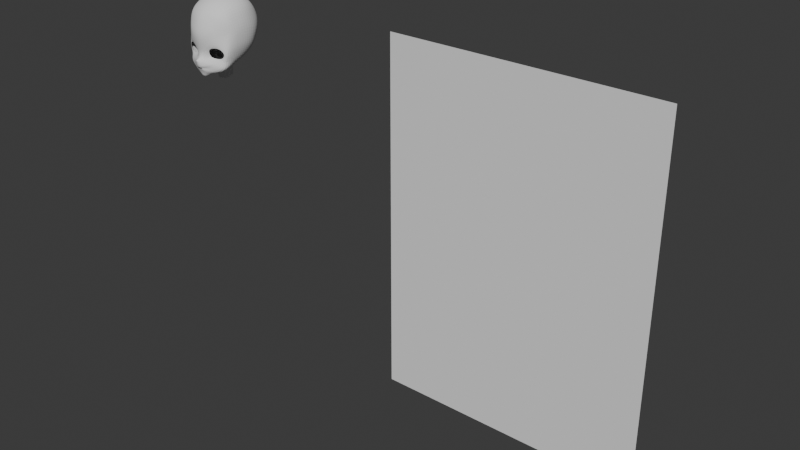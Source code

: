 # Source: fusako001.blend  (saved by Blender 4.2.66; exported with 4.5.12 LTS)
import bpy
from mathutils import Matrix  # noqa: F401  (used for matrix-valued properties, if any)

bpy.ops.wm.read_factory_settings(use_empty=True)
scene = bpy.context.scene
scene.name = 'Scene'

# ---- collections
col_collection = bpy.data.collections.new('Collection'); scene.collection.children.link(col_collection)

# ---- world
world_world = bpy.data.worlds.new('World'); scene.world = world_world
world_world.use_nodes = True; world_world.node_tree.nodes.clear()
_N = world_world.node_tree.nodes; _L = world_world.node_tree.links
n0 = _N.new('ShaderNodeOutputWorld'); n0.name = 'World Output'; n0.location = (300, 300)
n1 = _N.new('ShaderNodeBackground'); n1.name = 'Background'; n1.location = (10, 300)
n1.inputs[0].default_value = (0.05088, 0.05088, 0.05088, 1.0)
_L.new(n1.outputs[0], n0.inputs[0])
n0.is_active_output = True
world_world.color = (0.05088, 0.05088, 0.05088)
world_world.sun_shadow_jitter_overblur = 0.0

# ---- meshes
me_plane = bpy.data.meshes.new('Plane')
me_plane.from_pydata([(-1.0, -1.0, 0.0), (1.0, -1.0, 0.0), (-1.0, 1.0, 0.0), (1.0, 1.0, 0.0)], [], [(0, 1, 3, 2)])
_uv = me_plane.uv_layers.new(name='UVMap')
_uv.uv.foreach_set('vector', [0.0, 0.0, 1.0, 0.0, 1.0, 1.0, 0.0, 1.0])
me_plane.update()
me_circle = bpy.data.meshes.new('Circle')
me_circle.from_pydata([(0.04949, -0.09979, 1.038), (0.03247, -0.1073, 1.034), (0.02822, -0.1042, 1.019), (0.03034, -0.09807, 1.004), (0.05116, -0.09078, 1.0), (0.07078, -0.08588, 1.002), (0.08248, -0.08395, 1.019), (0.06794, -0.09181, 1.037), (0.05455, -0.1042, 1.048), (0.02722, -0.1135, 1.042), (0.01999, -0.109, 1.02), (0.02031, -0.1096, 1.0), (0.05852, -0.09544, 0.9913), (0.08365, -0.08436, 0.9903), (0.09, -0.08092, 1.02), (0.07345, -0.09012, 1.047), (0.0, -0.1267, 0.9709), (0.004598, -0.1271, 0.9716), (0.01328, -0.1219, 0.9684), (0.00646, -0.1245, 0.967), (0.0, -0.1245, 0.9675), (0.0, -0.1312, 0.9774), (0.009918, -0.1292, 0.9767), (0.0297, -0.1109, 0.9711), (0.02259, -0.1176, 0.9595), (0.0, -0.117, 0.9546), (0.0, -0.1184, 1.037), (0.0, -0.1137, 1.02), (0.0, -0.1194, 1.003), (0.01369, -0.1247, 0.9909), (0.0, -0.1385, 0.9971), (0.06949, -0.09271, 0.951), (0.0, -0.1126, 0.9346), (0.03221, -0.09884, 0.9454), (0.0521, -0.1012, 0.9798), (0.08744, -0.09082, 0.9682), (0.08365, -0.04346, 0.9917), (0.094, -0.04601, 1.033), (0.06435, -0.04901, 0.9637), (0.0, -0.1052, 0.9359), (0.03505, -0.05396, 0.9523), (0.07416, -0.04532, 0.9766), (0.05352, -0.1061, 1.088), (0.02862, -0.1198, 1.079), (0.08543, -0.07139, 1.084), (0.0, -0.1255, 1.071), (0.09112, -0.06754, 1.055), (0.09528, -0.03986, 1.06), (0.0, -0.1351, 0.9927), (0.003408, -0.1334, 0.9945), (0.0, -0.1314, 0.9993), (0.003426, -0.1276, 0.9963), (0.0034, -0.1329, 0.9917), (0.003269, -0.1245, 0.9672), (0.01067, -0.1179, 0.9551), (0.01302, -0.108, 0.9393), (0.01319, -0.1055, 0.9397), (0.0377, -0.09495, 1.002), (0.03836, -0.1027, 0.9947), (0.008485, -0.1247, 0.9708), (0.02237, -0.1207, 0.9741), (0.03477, -0.114, 0.9844), (0.05802, -0.08912, 1.139), (0.03011, -0.1017, 1.141), (0.0, -0.111, 1.138), (0.07916, -0.007541, 1.166), (0.04163, -0.005245, 1.191), (0.0, -0.007136, 1.201), (0.05503, 0.06843, 1.155), (0.03015, 0.07437, 1.163), (0.0, 0.07419, 1.168), (0.06247, 0.09113, 1.078), (0.03015, 0.1054, 1.08), (0.0, 0.1089, 1.083), (0.05418, 0.06338, 1.016), (0.02816, 0.07282, 1.014), (0.0, 0.07489, 1.011), (0.01846, 0.004087, 0.9245), (0.02797, 0.04806, 0.9902), (0.0, 0.04612, 0.9875), (0.0999, 0.00115, 1.097), (0.02951, -0.1132, 1.106), (0.0, -0.1223, 1.1), (0.05462, -0.09949, 1.113), (0.0321, 0.09882, 1.118), (0.0, 0.1028, 1.122), (0.05843, 0.09063, 1.115), (0.0928, -0.002365, 1.129), (0.0438, -0.04702, 1.181), (0.0, -0.04994, 1.189), (0.0748, -0.04501, 1.162), (0.0986, -0.0433, 1.088), (0.09118, -0.04629, 1.125), (0.09024, 0.004041, 1.026), (0.03621, 0.03398, 1.188), (0.0, 0.03261, 1.198), (0.074, 0.03334, 1.164), (0.09238, 0.04696, 1.079), (0.08391, 0.04274, 1.125), (0.08017, 0.04126, 1.019), (0.0, -0.08307, 1.171), (0.08482, -0.07233, 1.12), (0.03421, -0.07773, 1.168), (0.06977, -0.06979, 1.151), (0.03015, 0.08687, 1.041), (0.0, 0.09045, 1.044), (0.05841, 0.07972, 1.042), (0.09804, 0.003507, 1.049), (0.08601, 0.04661, 1.045), (0.0, 0.01225, 0.927), (0.0, 0.009262, 0.9611), (0.0199, 0.0006128, 0.958), (0.02714, -0.01374, 0.9192), (0.02925, -0.01827, 0.9512), (0.02351, -0.02673, 0.9153), (0.02533, -0.03203, 0.9463), (0.01357, -0.03624, 0.9124), (0.01463, -0.04211, 0.9427), (0.0, -0.03972, 0.9113), (0.0, -0.0458, 0.9413), (0.0, 0.01433, 0.9694), (0.02606, 0.004729, 0.9655), (0.03831, -0.01822, 0.9567), (0.03318, -0.03624, 0.9503), (0.02561, -0.04356, 0.9476), (0.0, -0.05395, 0.9451), (0.07555, -0.0009534, 0.9903), (0.06575, 0.02897, 0.9953), (0.04761, 0.04356, 0.9929), (0.02417, 0.02817, 0.9761), (0.0, 0.03046, 0.9732), (0.05728, -0.009396, 0.9731), (0.04603, 0.01368, 0.9776), (0.03798, 0.02574, 0.9831)], [], [(7, 6, 14, 15), (5, 4, 12, 13), (3, 2, 10, 11), (1, 0, 8, 9), (0, 7, 15, 8), (6, 5, 13, 14), (57, 3, 11, 58), (2, 1, 9, 10), (18, 19, 24, 23), (16, 17, 22, 21), (53, 20, 25, 54), (59, 18, 23, 60), (11, 10, 27, 28), (10, 9, 26, 27), (11, 51, 49, 29), (22, 29, 49, 52), (35, 34, 23, 31), (55, 54, 25, 32), (31, 23, 24, 33), (13, 12, 34, 35), (60, 61, 29, 22), (61, 58, 11, 29), (14, 13, 36, 37), (35, 31, 38, 41), (31, 33, 40, 38), (13, 35, 41, 36), (55, 32, 39, 56), (26, 9, 43, 45), (8, 15, 44, 42), (9, 8, 42, 43), (46, 44, 15, 14), (47, 46, 14, 37), (33, 55, 56, 40), (49, 51, 50, 30), (50, 51, 11, 28), (52, 49, 30, 48), (48, 21, 22, 52), (33, 24, 54, 55), (19, 53, 54, 24), (34, 12, 58, 61), (23, 34, 61, 60), (17, 59, 60, 22), (4, 57, 58, 12), (82, 81, 63, 64), (81, 83, 62, 63), (89, 88, 66, 67), (88, 90, 65, 66), (95, 94, 69, 70), (94, 96, 68, 69), (85, 84, 72, 73), (84, 86, 71, 72), (105, 104, 75, 76), (104, 106, 74, 75), (76, 75, 78, 79), (101, 103, 62, 83), (98, 86, 68, 96), (97, 71, 86, 98), (44, 101, 83, 42), (69, 68, 86, 84), (70, 69, 84, 85), (43, 42, 83, 81), (45, 43, 81, 82), (80, 87, 92, 91), (87, 65, 90, 92), (102, 103, 90, 88), (100, 102, 88, 89), (108, 97, 80, 107), (106, 71, 97, 108), (80, 97, 98, 87), (87, 98, 96, 65), (66, 65, 96, 94), (67, 66, 94, 95), (64, 63, 102, 100), (63, 62, 103, 102), (91, 92, 101, 44), (92, 90, 103, 101), (91, 44, 46, 47), (74, 106, 108, 99), (99, 108, 107, 93), (72, 71, 106, 104), (73, 72, 104, 105), (107, 80, 91, 47), (93, 107, 47, 37), (109, 110, 111, 77), (77, 111, 113, 112), (112, 113, 115, 114), (114, 115, 117, 116), (116, 117, 119, 118), (119, 117, 124, 125), (117, 115, 123, 124), (115, 113, 122, 123), (113, 111, 121, 122), (111, 110, 120, 121), (129, 121, 120, 130), (131, 122, 121, 132), (93, 126, 127, 99), (133, 128, 127, 132), (39, 125, 124, 56), (99, 127, 128, 74), (78, 75, 74, 128), (40, 56, 124, 123), (38, 40, 123, 122), (121, 129, 133, 132), (126, 131, 132, 127), (78, 129, 130, 79), (129, 78, 128, 133), (126, 93, 37, 36), (131, 126, 36, 41), (122, 131, 41, 38)])
_uv = me_circle.uv_layers.new(name='UVMap')
_uv.uv.foreach_set('vector', [0.0, 0.0, 0.0, 0.0, 0.0, 0.0, 0.0, 0.0, 0.0, 0.0, 0.0, 0.0, 0.0, 0.0, 0.0, 0.0, 0.0, 0.0, 0.0, 0.0, 0.0, 0.0, 0.0, 0.0, 0.0, 0.0, 0.0, 0.0, 0.0, 0.0, 0.0, 0.0, 0.0, 0.0, 0.0, 0.0, 0.0, 0.0, 0.0, 0.0, 0.0, 0.0, 0.0, 0.0, 0.0, 0.0, 0.0, 0.0, 0.0, 0.0, 0.0, 0.0, 0.0, 0.0, 0.0, 0.0, 0.0, 0.0, 0.0, 0.0, 0.0, 0.0, 0.0, 0.0, 0.0, 0.0, 0.0, 0.0, 0.0, 0.0, 0.0, 0.0, 0.0, 0.0, 0.0, 0.0, 0.0, 0.0, 0.0, 0.0, 0.0, 0.0, 0.0, 0.0, 0.0, 0.0, 0.0, 0.0, 0.0, 0.0, 0.0, 0.0, 0.0, 0.0, 0.0, 0.0, 0.0, 0.0, 0.0, 0.0, 0.0, 0.0, 0.0, 0.0, 0.0, 0.0, 0.0, 0.0, 0.0, 0.0, 0.0, 0.0, 0.0, 0.0, 0.0, 0.0, 0.0, 0.0, 0.0, 0.0, 0.0, 0.0, 0.0, 0.0, 0.0, 0.0, 0.0, 0.0, 0.0, 0.0, 0.0, 0.0, 0.0, 0.0, 0.0, 0.0, 0.0, 0.0, 0.0, 0.0, 0.0, 0.0, 0.0, 0.0, 0.0, 0.0, 0.0, 0.0, 0.0, 0.0, 0.0, 0.0, 0.0, 0.0, 0.0, 0.0, 0.0, 0.0, 0.0, 0.0, 0.0, 0.0, 0.0, 0.0, 0.0, 0.0, 0.0, 0.0, 0.0, 0.0, 0.0, 0.0, 0.0, 0.0, 0.0, 0.0, 0.0, 0.0, 0.0, 0.0, 0.0, 0.0, 0.0, 0.0, 0.0, 0.0, 0.0, 0.0, 0.0, 0.0, 0.0, 0.0, 0.0, 0.0, 0.0, 0.0, 0.0, 0.0, 0.0, 0.0, 0.0, 0.0, 0.0, 0.0, 0.0, 0.0, 0.0, 0.0, 0.0, 0.0, 0.0, 0.0, 0.0, 0.0, 0.0, 0.0, 0.0, 0.0, 0.0, 0.0, 0.0, 0.0, 0.0, 0.0, 0.0, 0.0, 0.0, 0.0, 0.0, 0.0, 0.0, 0.0, 0.0, 0.0, 0.0, 0.0, 0.0, 0.0, 0.0, 0.0, 0.0, 0.0, 0.0, 0.0, 0.0, 0.0, 0.0, 0.0, 0.0, 0.0, 0.0, 0.0, 0.0, 0.0, 0.0, 0.0, 0.0, 0.0, 0.0, 0.0, 0.0, 0.0, 0.0, 0.0, 0.0, 0.0, 0.0, 0.0, 0.0, 0.0, 0.0, 0.0, 0.0, 0.0, 0.0, 0.0, 0.0, 0.0, 0.0, 0.0, 0.0, 0.0, 0.0, 0.0, 0.0, 0.0, 0.0, 0.0, 0.0, 0.0, 0.0, 0.0, 0.0, 0.0, 0.0, 0.0, 0.0, 0.0, 0.0, 0.0, 0.0, 0.0, 0.0, 0.0, 0.0, 0.0, 0.0, 0.0, 0.0, 0.0, 0.0, 0.0, 0.0, 0.0, 0.0, 0.0, 0.0, 0.0, 0.0, 0.0, 0.0, 0.0, 0.0, 0.0, 0.0, 0.0, 0.0, 0.0, 0.0, 0.0, 0.0, 0.0, 0.0, 0.0, 0.0, 0.0, 0.0, 0.0, 0.0, 0.0, 0.0, 0.0, 0.0, 0.0, 0.0, 0.0, 0.0, 0.0, 0.0, 0.0, 0.0, 0.0, 0.0, 0.0, 0.0, 0.0, 0.0, 0.0, 0.0, 0.0, 0.0, 0.0, 0.0, 0.0, 0.0, 0.0, 0.0, 0.0, 0.0, 0.0, 0.0, 0.0, 0.0, 0.0, 0.0, 0.0, 0.0, 0.0, 0.0, 0.0, 0.0, 0.0, 0.0, 0.0, 0.0, 0.0, 0.0, 0.0, 0.0, 0.0, 0.0, 0.0, 0.0, 0.0, 0.0, 0.0, 0.0, 0.0, 0.0, 0.0, 0.0, 0.0, 0.0, 0.0, 0.0, 0.0, 0.0, 0.0, 0.0, 0.0, 0.0, 0.0, 0.0, 0.0, 0.0, 0.0, 0.0, 0.0, 0.0, 0.0, 0.0, 0.0, 0.0, 0.0, 0.0, 0.0, 0.0, 0.0, 0.0, 0.0, 0.0, 0.0, 0.0, 0.0, 0.0, 0.0, 0.0, 0.0, 0.0, 0.0, 0.0, 0.0, 0.0, 0.0, 0.0, 0.0, 0.0, 0.0, 0.0, 0.0, 0.0, 0.0, 0.0, 0.0, 0.0, 0.0, 0.0, 0.0, 0.0, 0.0, 0.0, 0.0, 0.0, 0.0, 0.0, 0.0, 0.0, 0.0, 0.0, 0.0, 0.0, 0.0, 0.0, 0.0, 0.0, 0.0, 0.0, 0.0, 0.0, 0.0, 0.0, 0.0, 0.0, 0.0, 0.0, 0.0, 0.0, 0.0, 0.0, 0.0, 0.0, 0.0, 0.0, 0.0, 0.0, 0.0, 0.0, 0.0, 0.0, 0.0, 0.0, 0.0, 0.0, 0.0, 0.0, 0.0, 0.0, 0.0, 0.0, 0.0, 0.0, 0.0, 0.0, 0.0, 0.0, 0.0, 0.0, 0.0, 0.0, 0.0, 0.0, 0.0, 0.0, 0.0, 0.0, 0.0, 0.0, 0.0, 0.0, 0.0, 0.0, 0.0, 0.0, 0.0, 0.0, 0.0, 0.0, 0.0, 0.0, 0.0, 0.0, 0.0, 0.0, 0.0, 0.0, 0.0, 0.0, 0.0, 0.0, 0.0, 0.0, 0.0, 0.0, 0.0, 0.0, 0.0, 0.0, 0.0, 0.0, 0.0, 0.0, 0.0, 0.0, 0.0, 0.0, 0.0, 0.0, 0.0, 0.0, 0.0, 0.0, 0.0, 0.0, 0.0, 0.0, 0.0, 0.0, 0.0, 0.0, 0.0, 0.0, 0.0, 0.0, 0.0, 0.0, 0.0, 0.0, 0.0, 0.0, 0.0, 0.0, 0.0, 0.0, 0.0, 0.0, 0.0, 0.0, 0.0, 0.0, 0.0, 0.0, 0.0, 0.0, 0.0, 0.0, 0.0, 0.0, 0.0, 0.0, 0.0, 0.0, 0.0, 0.0, 0.0, 0.0, 0.0, 0.0, 0.0, 0.0, 0.0, 0.0, 0.0, 0.0, 0.0, 0.0, 0.0, 0.0, 0.0, 0.0, 0.0, 0.0, 0.0, 0.0, 0.0, 0.0, 0.0, 0.0, 0.0, 0.0, 0.0, 0.0, 0.0, 0.0, 0.0, 0.0, 0.0, 0.0, 0.0, 0.0, 0.0, 0.0, 0.0, 0.0, 0.0, 0.0, 0.0, 0.0, 0.0, 0.0, 0.0, 0.0, 0.0, 0.0, 0.0, 1.0, 0.0, 0.9955, 0.852, 0.9189, 0.7982, 0.9167, 0.0, 0.8333, 0.0, 0.8348, 0.7969, 0.7509, 0.7962, 0.75, 0.0, 0.75, 0.0, 0.7509, 0.7962, 0.6675, 0.7963, 0.6667, 0.0, 0.6667, 0.0, 0.6675, 0.7963, 0.5846, 0.7971, 0.5833, 0.0, 0.5833, 0.0, 0.5846, 0.7971, 0.5, 0.8507, 0.5, 0.0, 0.5, 0.8507, 0.5846, 0.7971, 0.6205, 1.0, 0.5, 1.0, 0.5846, 0.7971, 0.6675, 0.7963, 0.6667, 1.0, 0.6205, 1.0, 0.6675, 0.7963, 0.7509, 0.7962, 0.75, 1.0, 0.6667, 1.0, 0.7509, 0.7962, 0.8348, 0.7969, 0.8333, 1.0, 0.75, 1.0, 0.9189, 0.7982, 0.9955, 0.852, 1.0, 1.0, 0.9167, 1.0, 0.4583, 0.5, 0.9167, 1.0, 1.0, 1.0, 0.5, 0.5, 0.5668, 0.7557, 0.75, 1.0, 0.8333, 1.0, 0.6298, 0.7557, 0.0, 0.0, 0.3836, 0.5114, 0.4262, 0.5114, 0.0, 0.0, 0.0, 0.0, 0.0, 0.0, 0.0, 0.0, 0.0, 0.0, 0.0, 0.0, 0.5, 1.0, 0.6205, 1.0, 0.0, 0.0, 0.0, 0.0, 0.4262, 0.5114, 0.0, 0.0, 0.0, 0.0, 0.0, 0.0, 0.0, 0.0, 0.0, 0.0, 0.0, 0.0, 0.0, 0.0, 0.0, 0.0, 0.0, 0.0, 0.0, 0.0, 0.0, 0.0, 0.0, 0.0, 0.0, 0.0, 0.0, 0.0, 0.0, 0.0, 0.0, 0.0, 0.0, 0.0, 0.0, 0.0, 0.3836, 0.5114, 0.5668, 0.7557, 0.6298, 0.7557, 0.4262, 0.5114, 0.0, 0.0, 0.4583, 0.5, 0.5, 0.5, 0.0, 0.0, 0.0, 0.0, 0.0, 0.0, 0.0, 0.0, 0.0, 0.0, 0.0, 0.0, 0.0, 0.0, 0.0, 0.0, 0.0, 0.0, 0.0, 0.0, 0.0, 0.0, 0.0, 0.0, 0.0, 0.0, 0.0, 0.0, 0.0, 0.0, 0.0, 0.0, 0.0, 0.0])
me_circle.update()

# ---- objects
ob_empty = bpy.data.objects.new('Empty', None)
ob_empty_001 = bpy.data.objects.new('Empty.001', None)
ob_plane = bpy.data.objects.new('Plane', me_plane)
ob_circle = bpy.data.objects.new('Circle', me_circle)

# ---- transforms, parenting, visibility, modifiers, constraints
ob_empty.location = (0.0, 0.3544, 0.6389)
ob_empty.rotation_euler = (1.571, -0.0, -0.0)
ob_empty.scale = (0.2821, 0.2821, 0.2821)
ob_empty.empty_display_type = 'IMAGE'
ob_empty.empty_display_size = 5.0
ob_empty.empty_image_side = 'FRONT'
ob_empty_001.location = (-0.4547, 0.0, 0.6389)
ob_empty_001.rotation_euler = (1.571, -0.0, 1.571)
ob_empty_001.scale = (0.2821, 0.2821, 0.2821)
ob_empty_001.empty_display_type = 'IMAGE'
ob_empty_001.empty_display_size = 5.0
ob_empty_001.use_empty_image_alpha = True
ob_empty_001.empty_image_side = 'FRONT'
ob_empty_001.color = (1.0, 1.0, 1.0, 0.2598)
ob_plane.location = (1.153, 0.0, 0.6)
ob_plane.rotation_euler = (1.571, -0.0, 0.0)
ob_plane.scale = (0.45, 0.6, 1.0)
ob_circle.location = (0.0, 0.0, 0.0)
_m = ob_circle.modifiers.new('Mirror', 'MIRROR')
_m.use_clip = True
_m = ob_circle.modifiers.new('Subdivision', 'SUBSURF')

# ---- collection membership
col_collection.objects.link(ob_empty)
col_collection.objects.link(ob_empty_001)
col_collection.objects.link(ob_plane)
col_collection.objects.link(ob_circle)

# ---- scene / render settings (as saved in the file)
scene.frame_start = 1; scene.frame_end = 250; scene.frame_set(0)
scene.render.engine = 'BLENDER_EEVEE_NEXT'
bpy.context.view_layer.update()

# ---- added for rendering (the .blend has no active camera and no usable light): camera, sun
cam_auto = bpy.data.cameras.new('AutoCamera')
cam_auto.lens = 50.0
cam_auto.sensor_width = 36.0
cam_auto.clip_end = 1000.0
ob_auto_camera = bpy.data.objects.new('AutoCamera', cam_auto)
scene.collection.objects.link(ob_auto_camera)
ob_auto_camera.location = (2.69328, -2.3448, 2.15394)
ob_auto_camera.rotation_euler = (1.09748, -7.21219e-08, 0.694738)
scene.camera = ob_auto_camera
light_auto_sun = bpy.data.lights.new('AutoSun', 'SUN')
light_auto_sun.energy = 3.0
light_auto_sun.angle = 0.0523599
ob_auto_sun = bpy.data.objects.new('AutoSun', light_auto_sun)
scene.collection.objects.link(ob_auto_sun)
ob_auto_sun.rotation_euler = (0.872665, 0.174533, 0.523599)
bpy.context.view_layer.update()

